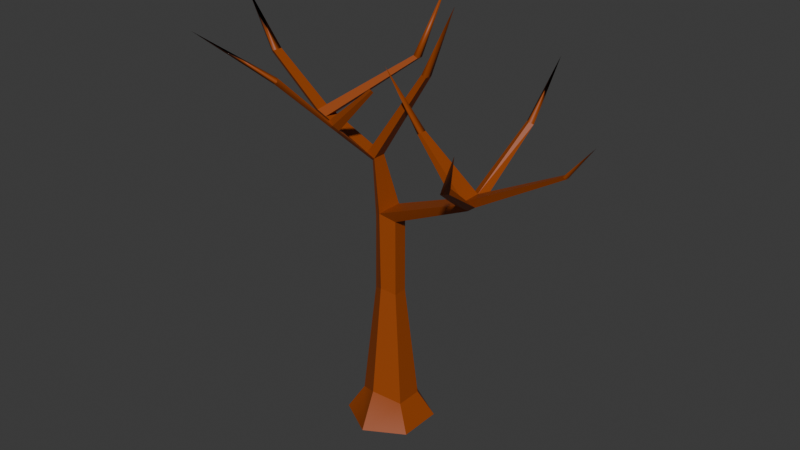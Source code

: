 # Source: LowPolyTree_wilted.blend  (saved by Blender 5.0.119; exported with 4.5.12 LTS)
import bpy
from mathutils import Matrix  # noqa: F401  (used for matrix-valued properties, if any)

bpy.ops.wm.read_factory_settings(use_empty=True)
scene = bpy.context.scene
scene.name = 'Scene'

# ---- collections
col_collection = bpy.data.collections.new('Collection'); scene.collection.children.link(col_collection)

# ---- materials (node trees are filled in below, after node groups)
mat_x = bpy.data.materials.new('材质')
mat_x.diffuse_color = (0.32, 0.05817, 0.0, 1.0)
mat_x.roughness = 0.5

# ---- material node trees
mat_x.use_nodes = True; mat_x.node_tree.nodes.clear()
_N = mat_x.node_tree.nodes; _L = mat_x.node_tree.links
n0 = _N.new('ShaderNodeBsdfPrincipled'); n0.name = '原理化 BSDF'; n0.location = (0, 300)
n0.inputs[0].default_value = (0.32, 0.05817, 0.0, 1.0)
n0.inputs[27].default_value = (0.0, 0.0, 0.0, 1.0)
n0.inputs[28].default_value = 1.0
n1 = _N.new('ShaderNodeOutputMaterial'); n1.name = '材质输出'; n1.location = (280, 300)
_L.new(n0.outputs[0], n1.inputs[0])
n1.is_active_output = True

# ---- world
world_world = bpy.data.worlds.new('World'); scene.world = world_world
world_world.use_nodes = True; world_world.node_tree.nodes.clear()
_N = world_world.node_tree.nodes; _L = world_world.node_tree.links
n0 = _N.new('ShaderNodeOutputWorld'); n0.name = 'World Output'; n0.location = (200, 100)
n1 = _N.new('ShaderNodeBackground'); n1.name = 'Background'; n1.location = (-200, 100)
n1.inputs[0].default_value = (0.05088, 0.05088, 0.05088, 1.0)
_L.new(n1.outputs[0], n0.inputs[0])
n0.is_active_output = True
world_world.color = (0.05088, 0.05088, 0.05088)
world_world.sun_shadow_jitter_overblur = 0.0

# ---- meshes
me_x = bpy.data.meshes.new('柱体')
me_x.from_pydata([(-0.00104, -0.000235, -1.0), (-0.00104, 0.8479, -0.6179), (0.865, -0.000235, -0.5), (0.534, 0.5841, -0.3089), (0.865, -0.000235, 0.5), (0.534, 0.5841, 0.3089), (-0.00104, -0.000235, 1.0), (-0.00104, 0.8479, 0.6179), (-0.8671, -0.000235, 0.5), (-0.5361, 0.5841, 0.3089), (-0.8671, -0.000235, -0.5), (-0.5361, 0.5841, -0.3089), (0.2764, 3.256, -0.1602), (-0.00104, 3.392, -0.3204), (0.2764, 3.256, 0.1602), (-0.00104, 3.392, 0.3204), (-0.2785, 3.256, 0.1602), (-0.2785, 3.256, -0.1602), (0.2764, 5.02, -0.1602), (-0.02568, 5.182, -0.3204), (0.2764, 5.02, 0.1602), (-0.02568, 5.182, 0.3204), (-0.2539, 4.994, 0.1602), (-0.2539, 4.994, -0.1602), (2.103, 5.842, -0.1235), (1.889, 5.947, -0.2469), (2.103, 5.842, 0.1235), (1.889, 5.947, 0.2469), (-0.4028, 6.214, 0.07773), (-0.2921, 6.306, 0.1555), (-0.4028, 6.214, -0.07773), (-0.2921, 6.306, -0.1555), (4.209, 7.116, -0.03879), (4.152, 7.161, -0.07758), (4.209, 7.116, 0.03879), (4.152, 7.161, 0.07758), (-1.941, 6.885, 0.07773), (-1.867, 6.998, 0.1555), (-1.941, 6.885, -0.07773), (-1.867, 6.998, -0.1555), (2.073, 6.074, 0.2355), (2.073, 6.074, -0.2355), (2.274, 5.97, -0.1178), (2.274, 5.97, 0.1178), (2.521, 6.858, 1.572), (2.64, 6.854, 1.456), (2.603, 6.931, 1.362), (2.488, 6.937, 1.471), (0.7943, 7.105, 0.08772), (0.7943, 7.105, -0.08772), (0.8598, 7.15, -0.08368), (0.8598, 7.15, 0.08368), (2.438, 7.286, -1.506), (2.347, 7.331, -1.455), (2.425, 7.33, -1.388), (2.511, 7.287, -1.44), (-0.4827, 6.389, -0.1555), (-0.4827, 6.389, 0.1555), (-0.589, 6.296, 0.07773), (-0.589, 6.296, -0.07773), (0.9864, 8.321, 0.08714), (0.9864, 8.321, -0.08714), (0.8795, 8.368, 0.08714), (0.8795, 8.368, -0.08714), (-3.255, 7.953, 0.05979), (-3.159, 8.014, 0.1196), (-3.255, 7.953, -0.05979), (-3.159, 8.014, -0.1196), (-1.693, 7.981, 1.535), (-1.606, 8.044, 1.538), (-1.697, 8.086, 1.438), (-1.783, 8.021, 1.438), (-0.7805, 6.952, 0.6695), (-0.8825, 6.871, 0.6196), (-1.033, 6.937, 0.5835), (-0.9343, 7.02, 0.6323), (-0.869, 7.069, 0.7627), (-1.113, 7.053, 0.6751), (-0.9695, 6.99, 0.7178), (-1.016, 7.134, 0.7188), (0.2551, 8.161, 0.8901), (0.2831, 8.122, 0.8606), (0.3356, 8.099, 0.8733), (0.3054, 8.139, 0.9051), (-1.637, 6.897, -0.1555), (-1.717, 6.787, 0.07773), (-1.637, 6.897, 0.1555), (-1.717, 6.787, -0.07773), (-0.2169, 8.246, -1.017), (-0.2169, 8.246, -1.164), (-0.1085, 8.198, -1.164), (-0.1085, 8.198, -1.017), (-3.995, 9.237, 1.863e-09), (0.5954, 9.947, -1.09), (1.58, 9.825, -5.984e-08), (-2.579, 9.192, 2.781), (0.2961, 8.52, 0.4795), (2.372, 8.397, -2.527), (4.746, 7.864, 0.0), (3.229, 8.003, 2.115)], [], [(5, 7, 6, 4), (59, 87, 84, 56), (11, 1, 0, 10), (42, 24, 52, 55), (22, 28, 30, 23), (3, 5, 4, 2), (6, 7, 9, 8), (75, 74, 77, 79), (1, 11, 17, 13), (27, 26, 45, 44), (15, 21, 22, 16), (3, 12, 14, 5), (7, 15, 16, 9), (1, 13, 12, 3), (72, 75, 81, 82), (50, 49, 96), (76, 72, 82, 83), (28, 58, 59, 30), (85, 36, 38, 87), (13, 19, 18, 12), (76, 83, 80, 79), (41, 50, 51, 40), (18, 19, 25, 24), (40, 47, 46, 43), (39, 67, 65, 37), (66, 64, 92), (40, 35, 33, 41), (30, 59, 56, 31), (19, 23, 30, 31), (84, 90, 91, 86), (21, 27, 25, 19), (42, 41, 33, 32), (39, 37, 88, 89), (37, 65, 64, 36), (58, 85, 87, 59), (57, 29, 60, 62), (87, 38, 39, 84), (43, 34, 35, 40), (43, 45, 26), (57, 62, 63, 56), (40, 51, 48, 27), (29, 72, 73, 28), (40, 44, 47), (74, 73, 78, 77), (9, 16, 17, 11), (39, 38, 66, 67), (25, 27, 48, 49), (79, 80, 81, 75), (46, 47, 99), (15, 14, 20, 21), (25, 52, 24), (41, 55, 54), (6, 8, 10, 2), (7, 5, 14, 15), (16, 22, 23, 17), (42, 32, 34, 43), (36, 64, 66, 38), (41, 25, 49, 50), (56, 63, 61, 31), (31, 61, 60, 29), (77, 78, 68, 71), (72, 76, 78, 73), (24, 42, 43, 26), (18, 24, 26, 20), (21, 29, 28, 22), (9, 11, 10, 8), (34, 32, 98), (13, 17, 23, 19), (57, 72, 29), (58, 73, 74), (70, 71, 95), (57, 58, 74, 75), (19, 31, 29, 21), (81, 80, 83, 82), (79, 77, 71, 70), (76, 69, 68, 78), (20, 26, 27, 21), (0, 1, 3, 2), (85, 86, 37, 36), (86, 91, 88, 37), (55, 52, 97), (58, 57, 86, 85), (60, 61, 94), (12, 18, 20, 14), (56, 84, 86, 57), (84, 39, 89, 90), (41, 54, 53, 25), (79, 70, 69, 76), (10, 0, 2), (2, 4, 6), (43, 46, 45), (40, 27, 44), (25, 53, 52), (41, 42, 55), (57, 75, 72), (58, 28, 73), (89, 88, 93), (90, 89, 93), (65, 67, 92), (64, 65, 92), (67, 66, 92), (63, 62, 94), (88, 91, 93), (91, 90, 93), (68, 69, 95), (62, 60, 94), (61, 63, 94), (51, 50, 96), (71, 68, 95), (69, 70, 95), (49, 48, 96), (48, 51, 96), (35, 34, 98), (54, 55, 97), (52, 53, 97), (53, 54, 97), (44, 45, 99), (32, 33, 98), (33, 35, 98), (45, 46, 99), (47, 44, 99)])
me_x.polygons.foreach_set('use_smooth', [True] * 121)
_k = set([(0, 1), (0, 2), (0, 10), (1, 3), (1, 11), (1, 13), (2, 3), (2, 4), (3, 5), (3, 12), (4, 5), (4, 6), (5, 7), (5, 14), (6, 7), (6, 8), (7, 9), (7, 15), (8, 9), (8, 10), (9, 11), (9, 16), (10, 11), (11, 17), (12, 13), (12, 14), (12, 18), (13, 17), (13, 19), (14, 15), (14, 20), (15, 16), (15, 21), (16, 17), (16, 22), (17, 23), (18, 19), (18, 20), (18, 24), (19, 21), (19, 25), (19, 31), (20, 21), (20, 26), (21, 27), (21, 29), (22, 23), (22, 28), (23, 30), (24, 25), (24, 26), (24, 42), (24, 52), (25, 27), (25, 41), (25, 49), (25, 52), (25, 53), (26, 27), (26, 43), (26, 45), (27, 40), (27, 44), (27, 48), (28, 29), (28, 30), (28, 58), (28, 73), (29, 31), (29, 57), (29, 60), (29, 72), (30, 31), (30, 59), (31, 56), (31, 61), (32, 33), (32, 34), (32, 42), (33, 35), (33, 41), (34, 35), (34, 43), (35, 40), (36, 37), (36, 38), (36, 64), (36, 85), (37, 39), (37, 65), (37, 86), (37, 88), (38, 39), (38, 66), (38, 87), (39, 67), (39, 84), (39, 89), (40, 41), (40, 43), (40, 44), (40, 47), (40, 51), (41, 42), (41, 50), (41, 54), (41, 55), (42, 43), (42, 55), (43, 45), (43, 46), (44, 45), (44, 47), (45, 46), (46, 47), (48, 49), (48, 51), (49, 50), (50, 51), (52, 53), (52, 55), (53, 54), (54, 55), (56, 57), (56, 63), (56, 84), (57, 58), (57, 62), (57, 72), (57, 75), (57, 86), (58, 73), (58, 74), (58, 85), (59, 87), (60, 61), (60, 62), (61, 63), (62, 63), (64, 65), (64, 66), (65, 67), (66, 67), (68, 69), (68, 71), (68, 78), (69, 70), (69, 76), (70, 71), (70, 79), (71, 77), (72, 73), (72, 75), (72, 76), (72, 82), (73, 74), (73, 78), (74, 75), (74, 77), (75, 79), (75, 81), (76, 78), (76, 79), (76, 83), (77, 78), (77, 79), (79, 80), (80, 81), (80, 83), (81, 82), (82, 83), (84, 86), (84, 90), (86, 91), (88, 89), (88, 91), (89, 90), (90, 91)])
me_x.attributes.new('sharp_edge', 'BOOLEAN', 'EDGE').data.foreach_set('value', [ (min(e.vertices), max(e.vertices)) in _k for e in me_x.edges])
_uv = me_x.uv_layers.new(name='UVMap')
_uv.uv.foreach_set('vector', [0.6667, 1.0, 0.5, 1.0, 0.5, 0.5, 0.6667, 0.5, 0.1667, 1.0, 0.1667, 1.0, 0.0, 1.0, 0.0, 1.0, 0.1667, 1.0, 0.0, 1.0, 0.0, 0.5, 0.1667, 0.5, 0.8333, 1.0, 0.8333, 1.0, 0.8333, 1.0, 0.8333, 1.0, 0.3333, 1.0, 0.3333, 1.0, 0.1667, 1.0, 0.1667, 1.0, 0.8333, 1.0, 0.6667, 1.0, 0.6667, 0.5, 0.8333, 0.5, 0.5, 0.5, 0.5, 1.0, 0.3333, 1.0, 0.3333, 0.5, 0.5, 1.0, 0.3333, 1.0, 0.3333, 1.0, 0.5, 1.0, 0.0, 1.0, 0.1667, 1.0, 0.1667, 1.0, 0.0, 1.0, 0.5, 1.0, 0.6667, 1.0, 0.6667, 1.0, 0.5, 1.0, 0.5, 1.0, 0.5, 1.0, 0.3333, 1.0, 0.3333, 1.0, 0.8333, 1.0, 0.8333, 1.0, 0.6667, 1.0, 0.6667, 1.0, 0.5, 1.0, 0.5, 1.0, 0.3333, 1.0, 0.3333, 1.0, 1.0, 1.0, 1.0, 1.0, 0.8333, 1.0, 0.8333, 1.0, 0.5, 1.0, 0.5, 1.0, 0.5, 1.0, 0.5, 1.0, 1.0, 1.0, 1.0, 1.0, 1.0, 1.0, 0.5, 1.0, 0.5, 1.0, 0.5, 1.0, 0.5, 1.0, 0.3333, 1.0, 0.3333, 1.0, 0.1667, 1.0, 0.1667, 1.0, 0.3333, 1.0, 0.3333, 1.0, 0.1667, 1.0, 0.1667, 1.0, 1.0, 1.0, 1.0, 1.0, 0.8333, 1.0, 0.8333, 1.0, 0.5, 1.0, 0.5, 1.0, 0.5, 1.0, 0.5, 1.0, 0.25, 0.49, 0.25, 0.49, 0.25, 0.01, 0.25, 0.01, 0.8333, 1.0, 1.0, 1.0, 1.0, 1.0, 0.8333, 1.0, 0.5, 1.0, 0.5, 1.0, 0.6667, 1.0, 0.6667, 1.0, 0.25, 0.49, 0.25, 0.49, 0.25, 0.01, 0.25, 0.01, 0.1667, 1.0, 0.3333, 1.0, 0.1667, 1.0, 0.25, 0.01, 0.25, 0.01, 0.25, 0.49, 0.25, 0.49, 0.1667, 1.0, 0.1667, 1.0, 0.0, 1.0, 0.0, 1.0, 0.0, 1.0, 0.1667, 1.0, 0.1667, 1.0, 0.0, 1.0, 0.25, 0.49, 0.25, 0.49, 0.25, 0.01, 0.25, 0.01, 0.25, 0.01, 0.25, 0.01, 0.25, 0.49, 0.25, 0.49, 0.8333, 1.0, 1.0, 1.0, 1.0, 1.0, 0.8333, 1.0, 0.25, 0.49, 0.25, 0.01, 0.25, 0.01, 0.25, 0.49, 0.5, 1.0, 0.5, 1.0, 0.3333, 1.0, 0.3333, 1.0, 0.3333, 1.0, 0.3333, 1.0, 0.1667, 1.0, 0.1667, 1.0, 0.5, 1.0, 0.5, 1.0, 0.5, 1.0, 0.5, 1.0, 0.1667, 1.0, 0.1667, 1.0, 0.0, 1.0, 0.0, 1.0, 0.6667, 1.0, 0.6667, 1.0, 0.5, 1.0, 0.5, 1.0, 0.6667, 1.0, 0.6667, 1.0, 0.6667, 1.0, 0.25, 0.01, 0.25, 0.01, 0.25, 0.49, 0.25, 0.49, 0.25, 0.01, 0.25, 0.01, 0.25, 0.01, 0.25, 0.01, 0.5, 1.0, 0.5, 1.0, 0.3333, 1.0, 0.3333, 1.0, 0.25, 0.01, 0.25, 0.01, 0.25, 0.01, 0.3333, 1.0, 0.3333, 1.0, 0.3333, 1.0, 0.3333, 1.0, 0.3333, 1.0, 0.3333, 1.0, 0.1667, 1.0, 0.1667, 1.0, 0.0, 1.0, 0.1667, 1.0, 0.1667, 1.0, 0.0, 1.0, 0.25, 0.49, 0.25, 0.01, 0.25, 0.01, 0.25, 0.49, 0.5, 1.0, 0.5, 1.0, 0.5, 1.0, 0.5, 1.0, 0.6667, 1.0, 0.5, 1.0, 0.6667, 1.0, 0.5, 1.0, 0.6667, 1.0, 0.6667, 1.0, 0.5, 1.0, 1.0, 1.0, 0.8333, 1.0, 0.8333, 1.0, 1.0, 1.0, 0.8333, 1.0, 1.0, 1.0, 0.75, 0.01, 0.5422, 0.13, 0.5422, 0.37, 0.9578, 0.37, 0.5, 1.0, 0.6667, 1.0, 0.6667, 1.0, 0.5, 1.0, 0.3333, 1.0, 0.3333, 1.0, 0.1667, 1.0, 0.1667, 1.0, 0.8333, 1.0, 0.8333, 1.0, 0.6667, 1.0, 0.6667, 1.0, 0.3333, 1.0, 0.3333, 1.0, 0.1667, 1.0, 0.1667, 1.0, 1.0, 1.0, 1.0, 1.0, 1.0, 1.0, 1.0, 1.0, 0.0, 1.0, 0.0, 1.0, 0.0, 1.0, 0.0, 1.0, 0.25, 0.49, 0.25, 0.49, 0.25, 0.01, 0.25, 0.01, 0.3333, 1.0, 0.3333, 1.0, 0.3333, 1.0, 0.3333, 1.0, 0.5, 1.0, 0.5, 1.0, 0.3333, 1.0, 0.3333, 1.0, 0.8333, 1.0, 0.8333, 1.0, 0.6667, 1.0, 0.6667, 1.0, 0.8333, 1.0, 0.8333, 1.0, 0.6667, 1.0, 0.6667, 1.0, 0.5, 1.0, 0.5, 1.0, 0.3333, 1.0, 0.3333, 1.0, 0.3333, 1.0, 0.1667, 1.0, 0.1667, 0.5, 0.3333, 0.5, 0.6667, 1.0, 0.8333, 1.0, 0.6667, 1.0, 0.0, 1.0, 0.1667, 1.0, 0.1667, 1.0, 0.0, 1.0, 0.5, 1.0, 0.5, 1.0, 0.5, 1.0, 0.3333, 1.0, 0.3333, 1.0, 0.3333, 1.0, 0.5, 1.0, 0.3333, 1.0, 0.5, 1.0, 0.5, 1.0, 0.3333, 1.0, 0.3333, 1.0, 0.5, 1.0, 0.25, 0.49, 0.25, 0.49, 0.25, 0.01, 0.25, 0.01, 0.5, 1.0, 0.5, 1.0, 0.5, 1.0, 0.5, 1.0, 0.5, 1.0, 0.3333, 1.0, 0.3333, 1.0, 0.5, 1.0, 0.5, 1.0, 0.5, 1.0, 0.3333, 1.0, 0.3333, 1.0, 0.6667, 1.0, 0.6667, 1.0, 0.5, 1.0, 0.5, 1.0, 1.0, 0.5, 1.0, 1.0, 0.8333, 1.0, 0.8333, 0.5, 0.3333, 1.0, 0.5, 1.0, 0.5, 1.0, 0.3333, 1.0, 0.5, 1.0, 0.5, 1.0, 0.5, 1.0, 0.5, 1.0, 0.8333, 1.0, 0.8333, 1.0, 0.8333, 1.0, 0.3333, 1.0, 0.5, 1.0, 0.5, 1.0, 0.3333, 1.0, 0.25, 0.01, 0.25, 0.49, 0.25, 0.01, 0.8333, 1.0, 0.8333, 1.0, 0.6667, 1.0, 0.6667, 1.0, 0.25, 0.49, 0.25, 0.49, 0.25, 0.01, 0.25, 0.01, 0.0, 1.0, 0.0, 1.0, 0.0, 1.0, 0.0, 1.0, 1.0, 1.0, 1.0, 1.0, 1.0, 1.0, 1.0, 1.0, 0.5, 1.0, 0.5, 1.0, 0.5, 1.0, 0.5, 1.0, 0.5422, 0.37, 0.75, 0.49, 0.9578, 0.37, 0.9578, 0.37, 0.9578, 0.13, 0.75, 0.01, 0.6667, 1.0, 0.6667, 1.0, 0.6667, 1.0, 0.25, 0.01, 0.25, 0.01, 0.25, 0.01, 1.0, 1.0, 1.0, 1.0, 0.8333, 1.0, 1.0, 1.0, 0.8333, 1.0, 0.8333, 1.0, 0.5, 1.0, 0.5, 1.0, 0.5, 1.0, 0.3333, 1.0, 0.3333, 1.0, 0.3333, 1.0, 0.25, 0.49, 0.25, 0.01, 0.25, 0.49, 0.0, 1.0, 0.0, 1.0, 0.0, 1.0, 0.25, 0.01, 0.25, 0.49, 0.25, 0.01, 0.3333, 1.0, 0.5, 1.0, 0.3333, 1.0, 0.0, 1.0, 0.1667, 1.0, 0.0, 1.0, 0.25, 0.49, 0.25, 0.01, 0.25, 0.49, 0.5, 1.0, 0.5, 1.0, 0.5, 1.0, 0.25, 0.01, 0.25, 0.49, 0.25, 0.01, 0.3333, 1.0, 0.5, 1.0, 0.3333, 1.0, 0.5, 1.0, 0.5, 1.0, 0.5, 1.0, 0.0, 1.0, 0.0, 1.0, 0.0, 1.0, 0.25, 0.01, 0.25, 0.49, 0.25, 0.01, 0.3333, 1.0, 0.3333, 1.0, 0.3333, 1.0, 0.5, 1.0, 0.5, 1.0, 0.5, 1.0, 0.25, 0.49, 0.25, 0.01, 0.25, 0.49, 0.25, 0.01, 0.25, 0.01, 0.25, 0.01, 0.5, 1.0, 0.6667, 1.0, 0.5, 1.0, 1.0, 1.0, 0.8333, 1.0, 1.0, 1.0, 0.8333, 1.0, 1.0, 1.0, 0.8333, 1.0, 1.0, 1.0, 1.0, 1.0, 1.0, 1.0, 0.5, 1.0, 0.6667, 1.0, 0.5, 1.0, 0.8333, 1.0, 1.0, 1.0, 0.8333, 1.0, 0.25, 0.49, 0.25, 0.01, 0.25, 0.49, 0.6667, 1.0, 0.6667, 1.0, 0.6667, 1.0, 0.25, 0.01, 0.25, 0.01, 0.25, 0.01])
me_x.materials.append(mat_x)
me_x.update()
me_x.normals_split_custom_set([tuple(v) for v in zip(*[iter([0.5888, 0.3323, 0.7368, 0.5888, 0.3323, 0.7368, 0.4353, 0.4926, 0.7536, 0.4354, 0.4926, 0.7535, -0.2041, -0.468, -0.8598, -0.2018, -0.4621, -0.8636, -0.206, -0.4693, -0.8587, -0.2085, -0.4751, -0.8549, -0.5888, 0.3323, -0.7368, -0.5888, 0.3323, -0.7368, -0.4353, 0.4926, -0.7536, -0.4354, 0.4926, -0.7535, 0.5159, -0.6514, -0.5564, 0.5083, -0.6542, -0.56, 0.5112, -0.6532, -0.5586, 0.519, -0.6502, -0.5549, -0.9926, -0.1212, 0.0, -0.9926, -0.1212, 0.0, -0.9926, -0.1212, 0.0, -0.9926, -0.1212, 0.0, 0.8701, 0.4928, 0.0, 0.8701, 0.4928, 0.0, 0.8701, 0.4928, 0.0, 0.8701, 0.4928, 0.0, -0.5888, 0.3323, 0.7368, -0.5888, 0.3323, 0.7368, -0.4353, 0.4926, 0.7535, -0.4354, 0.4926, 0.7535, -0.08637, 0.5793, -0.8105, -0.08636, 0.5793, -0.8105, -0.09412, 0.5567, -0.8254, -0.09411, 0.5567, -0.8253, -0.5335, 0.09822, -0.8401, -0.5335, 0.09822, -0.8401, -0.5335, 0.09822, -0.8401, -0.5335, 0.09822, -0.8401, -0.03465, -0.7892, 0.6131, -0.03463, -0.7892, 0.6131, 0.3636, -0.8396, 0.4037, 0.3635, -0.8395, 0.4037, -0.5702, -0.007851, 0.8214, -0.5681, -0.0116, 0.8229, -0.5111, 0.00106, 0.8595, -0.5026, 0.007119, 0.8645, 0.9954, 0.09599, 0.0, 0.9954, 0.09599, 0.0, 0.9954, 0.09599, 0.0, 0.9954, 0.09599, 0.0, -0.5335, 0.09822, 0.8401, -0.5335, 0.09822, 0.8401, -0.5335, 0.09822, 0.8401, -0.5335, 0.09822, 0.8401, 0.5335, 0.09822, -0.8401, 0.5335, 0.09822, -0.8401, 0.5335, 0.09822, -0.8401, 0.5335, 0.09822, -0.8401, 0.2183, -0.03917, -0.9751, 0.2183, -0.03917, -0.9751, 0.2183, -0.03917, -0.9751, 0.2183, -0.03917, -0.9751, 0.4323, 0.4468, -0.7832, -0.7323, -0.0481, -0.6793, 0.9329, 0.3598, -0.01644, 0.3016, -0.4434, 0.8441, 0.3016, -0.4434, 0.8441, 0.3016, -0.4434, 0.8441, 0.3016, -0.4434, 0.8441, -0.3995, -0.9167, 0.0, -0.3995, -0.9167, 0.0, -0.3995, -0.9167, 0.0, -0.3995, -0.9167, 0.0, -0.3995, -0.9167, 0.0, -0.3995, -0.9167, 0.0, -0.3995, -0.9167, 0.0, -0.3995, -0.9167, 0.0, 0.4712, 0.006484, -0.882, 0.4712, 0.006483, -0.882, 0.5, 5.444e-07, -0.866, 0.5, 4.685e-06, -0.866, -0.2319, 0.1261, 0.9645, -0.2319, 0.1261, 0.9645, -0.2319, 0.1261, 0.9645, -0.2319, 0.1261, 0.9645, 0.6632, 0.7484, 0.0, 0.6632, 0.7484, 0.0, 0.6632, 0.7484, 0.0, 0.6632, 0.7484, 0.0, 0.2146, -0.454, -0.8648, 0.2146, -0.454, -0.8648, 0.2391, -0.4939, -0.836, 0.2391, -0.4939, -0.836, -0.3783, 0.8137, -0.4413, -0.3784, 0.8137, -0.4412, 0.04297, 0.7853, -0.6176, 0.04301, 0.7853, -0.6176, 0.618, 0.7862, 0.0, 0.618, 0.7862, 0.0, 0.618, 0.7862, 0.0, 0.618, 0.7862, 0.0, -0.7274, -0.4585, -0.5106, -0.7218, -0.4567, 0.5201, -0.8465, -0.5323, -0.007159, -0.4633, 0.8862, 0.0, -0.4633, 0.8862, 0.0, -0.4633, 0.8862, 0.0, -0.4633, 0.8862, 0.0, -0.2071, -0.4747, -0.8554, -0.2041, -0.468, -0.8598, -0.2085, -0.4751, -0.8549, -0.2085, -0.4751, -0.8549, -0.5681, -0.01159, -0.8229, -0.5673, -0.01282, -0.8234, -0.567, -0.01356, -0.8236, -0.567, -0.01356, -0.8236, 0.6483, -0.7614, 0.0, 0.6483, -0.7614, 0.0, 0.6483, -0.7614, 0.0, 0.6483, -0.7614, 0.0, -0.3712, 0.9286, 0.0, -0.3712, 0.9286, 0.0, -0.3712, 0.9286, 0.0, -0.3712, 0.9286, 0.0, 0.2861, -0.4222, -0.8602, 0.2861, -0.4222, -0.8602, 0.277, -0.4076, -0.8701, 0.277, -0.4076, -0.8701, -0.6033, 0.7975, 0.0, -0.6033, 0.7975, 0.0, -0.6033, 0.7975, 0.0, -0.6033, 0.7975, 0.0, -0.3141, -0.3686, 0.8749, -0.3141, -0.3686, 0.8749, -0.323, -0.3825, 0.8657, -0.323, -0.3825, 0.8657, -0.3995, -0.9167, 0.0, -0.3995, -0.9167, 0.0, -0.3995, -0.9167, 0.0, -0.3995, -0.9167, 0.0, 0.01165, 0.0265, 0.9996, 0.01165, 0.0265, 0.9996, 0.01165, 0.0265, 0.9996, 0.01165, 0.0265, 0.9996, -0.2018, -0.4621, -0.8636, -0.2016, -0.4619, -0.8637, -0.2024, -0.4623, -0.8633, -0.206, -0.4693, -0.8587, 0.277, -0.4076, 0.8701, 0.277, -0.4076, 0.8701, 0.2861, -0.4222, 0.8602, 0.2861, -0.4222, 0.8602, 0.5712, -0.748, 0.3379, 0.5712, -0.748, 0.3379, 0.5712, -0.748, 0.3379, -0.8236, 0.5672, 0.0, -0.8236, 0.5672, 0.0, -0.8236, 0.5672, 0.0, -0.8236, 0.5672, 0.0, -0.01974, 0.1179, 0.9928, -0.01974, 0.1179, 0.9928, -0.01974, 0.1179, 0.9928, -0.01974, 0.1179, 0.9928, 0.0716, -0.5871, 0.8063, 0.07159, -0.5872, 0.8063, -0.01084, -0.6412, 0.7673, -0.01082, -0.6412, 0.7673, -0.9498, 0.008811, 0.3128, -0.9498, 0.008811, 0.3128, -0.9498, 0.008811, 0.3128, -0.446, -0.7407, 0.5025, -0.4459, -0.7407, 0.5025, -0.4686, -0.7237, 0.5066, -0.4686, -0.7237, 0.5066, -0.9954, 0.09599, 0.0, -0.9954, 0.09599, 0.0, -0.9954, 0.09599, 0.0, -0.9954, 0.09599, 0.0, -0.3231, -0.3825, -0.8657, -0.323, -0.3825, -0.8657, -0.3141, -0.3686, -0.8749, -0.3141, -0.3686, -0.8749, -0.7265, -0.6872, 0.0, -0.7265, -0.6872, 0.0, -0.7265, -0.6872, 0.0, -0.7265, -0.6872, 0.0, -0.2565, 0.4594, -0.8504, -0.2565, 0.4594, -0.8504, -0.2565, 0.4594, -0.8504, -0.2565, 0.4594, -0.8504, 0.1641, 0.3653, -0.9163, -0.9289, 0.366, -0.05653, 0.9209, -0.154, -0.3581, 0.5, -1.05e-05, 0.866, 0.5, 6.6e-06, 0.866, 0.4712, 0.006491, 0.882, 0.4712, 0.006481, 0.882, 0.06729, -0.6981, -0.7128, 0.06729, -0.6981, -0.7128, 0.06729, -0.6981, -0.7128, 0.6145, 0.433, 0.6595, 0.6145, 0.433, 0.6595, 0.6145, 0.433, 0.6595, 0.0, -1.0, 1.26e-11, 0.0, -1.0, 1.68e-11, 0.0, -1.0, 4.201e-12, 0.0, -1.0, -1.615e-16, 0.5335, 0.09822, 0.8401, 0.5335, 0.09822, 0.8401, 0.5335, 0.09822, 0.8401, 0.5335, 0.09822, 0.8401, -0.9999, 0.01417, 0.0, -0.9999, 0.01417, 0.0, -0.9999, 0.01417, 0.0, -0.9999, 0.01417, 0.0, 0.5097, -0.8603, 0.0, 0.5097, -0.8603, 0.0, 0.5097, -0.8603, 0.0, 0.5097, -0.8603, 0.0, -0.6311, -0.7757, 0.0, -0.6311, -0.7757, 0.0, -0.6311, -0.7757, 0.0, -0.6311, -0.7757, 0.0, -0.01974, 0.1179, -0.9928, -0.01974, 0.1179, -0.9928, -0.01974, 0.1179, -0.9928, -0.01974, 0.1179, -0.9928, 0.01165, 0.0265, -0.9996, 0.01165, 0.0265, -0.9996, 0.01165, 0.0265, -0.9996, 0.01165, 0.0265, -0.9996, 0.8444, -0.5357, 0.0, 0.8444, -0.5357, 0.0, 0.8444, -0.5357, 0.0, 0.8444, -0.5357, 0.0, -0.4689, -0.7403, 0.4818, -0.4689, -0.7402, 0.4818, -0.649, -0.6943, 0.3109, -0.6491, -0.6943, 0.3108, 0.09157, -0.5765, 0.8119, 0.09157, -0.5765, 0.8119, 0.08378, -0.5972, 0.7977, 0.08378, -0.5972, 0.7977, 0.5993, -0.8005, 0.0, 0.5993, -0.8005, 0.0, 0.5993, -0.8005, 0.0, 0.5993, -0.8005, 0.0, 0.4105, -0.9119, 0.0, 0.4105, -0.9119, 0.0, 0.4105, -0.9119, 0.0, 0.4105, -0.9119, 0.0, -0.5681, -0.0116, 0.8229, -0.567, -0.01356, 0.8236, -0.567, -0.01356, 0.8236, -0.5111, 0.00106, 0.8595, -0.8701, 0.4928, 0.0, -0.8701, 0.4928, 0.0, -0.8701, 0.4928, 0.0, -0.8701, 0.4928, 0.0, 0.68, -0.5317, 0.5048, 0.6711, -0.535, -0.5133, 0.7887, -0.6148, 0.006427, -0.5026, 0.007123, -0.8645, -0.5026, 0.007114, -0.8645, -0.5673, -0.01282, -0.8234, -0.5681, -0.01159, -0.8229, 0.3191, 0.7258, -0.6094, 0.3191, 0.7258, -0.6094, 0.3191, 0.7258, -0.6094, -0.4446, -0.7238, 0.5277, -0.4446, -0.7238, 0.5277, -0.4446, -0.7238, 0.5277, 0.04452, 0.8651, -0.4996, -0.7721, -0.2998, -0.5603, -0.6021, -0.7529, 0.2658, 0.01718, 0.6264, -0.7793, 0.01718, 0.6264, -0.7793, -0.07231, 0.5681, -0.8198, -0.07232, 0.5681, -0.8198, 0.973, 0.2307, 0.0, 0.973, 0.2307, 0.0, 0.973, 0.2307, 0.0, 0.973, 0.2307, 0.0, 0.4714, 0.7213, -0.5075, 0.4714, 0.7213, -0.5075, 0.4487, 0.7389, -0.5027, 0.4487, 0.7389, -0.5027, -0.1085, 0.5681, -0.8158, -0.1085, 0.5681, -0.8158, -0.3159, 0.4179, -0.8518, -0.3159, 0.418, -0.8518, 0.2976, -0.4464, 0.8439, 0.2976, -0.4464, 0.8439, 0.1041, -0.5867, 0.8031, 0.1041, -0.5867, 0.8031, 0.2391, -0.4939, 0.836, 0.2391, -0.4939, 0.836, 0.2147, -0.454, 0.8648, 0.2146, -0.454, 0.8648, 0.5888, 0.3323, -0.7368, 0.5888, 0.3323, -0.7368, 0.4353, 0.4926, -0.7535, 0.4354, 0.4926, -0.7535, -0.2017, -0.4621, 0.8636, -0.206, -0.4693, 0.8587, -0.203, -0.4627, 0.863, -0.2014, -0.4618, 0.8638, 0.2191, 0.4984, 0.8388, 0.2191, 0.4984, 0.8388, 0.2191, 0.4984, 0.8388, 0.2191, 0.4984, 0.8388, 0.9718, 0.1912, 0.1381, 0.07383, -0.7005, -0.7098, -0.4078, -0.6522, -0.6391, -0.2038, -0.4665, 0.8607, -0.2081, -0.4734, 0.8559, -0.206, -0.4693, 0.8587, -0.2017, -0.4621, 0.8636, 0.6559, -0.2625, 0.7077, 0.6559, -0.2625, -0.7077, 0.9208, -0.3901, -0.0001092, 1.0, 0.0, 0.0, 1.0, 0.0, 0.0, 1.0, 0.0, 0.0, 1.0, 0.0, 0.0, 0.4025, 0.9154, 0.0, 0.4025, 0.9154, 0.0, 0.4025, 0.9154, 0.0, 0.4025, 0.9154, 0.0, -0.1961, -0.4461, -0.8732, -0.1961, -0.4461, -0.8732, -0.1961, -0.4461, -0.8732, -0.1961, -0.4461, -0.8732, -0.4815, 0.6619, 0.5745, -0.4786, 0.6627, 0.576, -0.4854, 0.6608, 0.5725, -0.4888, 0.6598, 0.5707, 0.6495, 0.6963, -0.3056, 0.6495, 0.6962, -0.3057, 0.4718, 0.7389, -0.481, 0.4718, 0.739, -0.481, 0.0, -1.0, 4.201e-12, 0.0, -1.0, -3.361e-11, 0.0, -1.0, -1.615e-16, 0.0, -1.0, -1.615e-16, 0.0, -1.0, 0.0, 0.0, -1.0, 1.26e-11, 0.9481, 0.07592, -0.3088, 0.9481, 0.07592, -0.3088, 0.9481, 0.07592, -0.3088, -0.5562, 0.7846, -0.274, -0.5562, 0.7846, -0.274, -0.5562, 0.7846, -0.274, -0.5974, -0.4058, -0.6917, -0.5974, -0.4058, -0.6917, -0.5974, -0.4058, -0.6917, -0.04351, 0.7116, 0.7012, -0.04351, 0.7116, 0.7012, -0.04351, 0.7116, 0.7012, 0.4472, 0.7207, -0.5297, 0.4472, 0.7207, -0.5297, 0.4472, 0.7207, -0.5297, -0.3185, -0.7309, 0.6036, -0.3185, -0.7309, 0.6036, -0.3185, -0.7309, 0.6036, -0.6473, 0.2846, -0.7071, -0.6473, 0.2846, 0.7071, 0.4025, 0.9154, 0.0, 0.6473, -0.2846, -0.7071, -0.6473, 0.2846, -0.7071, 0.4025, 0.9154, 0.0, 0.4435, 0.2714, 0.8542, 0.4346, 0.2683, -0.8597, -0.8465, -0.5323, -0.007159, -0.7218, -0.4567, 0.5201, 0.4435, 0.2714, 0.8542, -0.8465, -0.5323, -0.007159, 0.4346, 0.2683, -0.8597, -0.7274, -0.4585, -0.5106, -0.8465, -0.5323, -0.007159, -0.6373, 0.3028, -0.7087, -0.6373, 0.3028, 0.7087, 0.9208, -0.3901, -0.0001092, -0.6473, 0.2846, 0.7071, 0.6473, -0.2846, 0.7071, 0.4025, 0.9154, 0.0, 0.6473, -0.2846, 0.7071, 0.6473, -0.2846, -0.7071, 0.4025, 0.9154, 0.0, -0.001173, -0.791, 0.6118, 0.8456, 0.3611, 0.3932, -0.6021, -0.7529, 0.2658, -0.6373, 0.3028, 0.7087, 0.6559, -0.2625, 0.7077, 0.9208, -0.3901, -0.0001092, 0.6559, -0.2625, -0.7077, -0.6373, 0.3028, -0.7087, 0.9208, -0.3901, -0.0001092, 0.7842, 0.08346, 0.6149, 0.4323, 0.4468, -0.7832, 0.9329, 0.3598, -0.01644, -0.7721, -0.2998, -0.5603, -0.001173, -0.791, 0.6118, -0.6021, -0.7529, 0.2658, 0.8456, 0.3611, 0.3932, 0.04452, 0.8651, -0.4996, -0.6021, -0.7529, 0.2658, -0.7323, -0.0481, -0.6793, -0.6594, -0.4597, 0.5949, 0.9329, 0.3598, -0.01644, -0.6594, -0.4597, 0.5949, 0.7842, 0.08346, 0.6149, 0.9329, 0.3598, -0.01644, -0.4013, 0.3176, 0.8591, 0.68, -0.5317, 0.5048, 0.7887, -0.6148, 0.006427, 0.1891, 0.6934, 0.6953, 0.9718, 0.1912, 0.1381, -0.4078, -0.6522, -0.6391, 0.07383, -0.7005, -0.7098, -0.9659, 0.1543, 0.2079, -0.4078, -0.6522, -0.6391, -0.9659, 0.1543, 0.2079, 0.1891, 0.6934, 0.6953, -0.4078, -0.6522, -0.6391, -0.3565, -0.4881, 0.7967, 0.7765, -0.6169, -0.1284, 0.9209, -0.154, -0.3581, 0.6711, -0.535, -0.5133, -0.4134, 0.311, -0.8558, 0.7887, -0.6148, 0.006427, -0.4134, 0.311, -0.8558, -0.4013, 0.3176, 0.8591, 0.7887, -0.6148, 0.006427, 0.7765, -0.6169, -0.1284, 0.1641, 0.3653, -0.9163, 0.9209, -0.154, -0.3581, -0.9289, 0.366, -0.05653, -0.3565, -0.4881, 0.7967, 0.9209, -0.154, -0.3581])] * 3)])

# ---- objects
ob_x = bpy.data.objects.new('柱体', me_x)

# ---- transforms, parenting, visibility, modifiers, constraints
ob_x.location = (0.0, 0.0, 0.0)
ob_x.rotation_euler = (1.571, -0.0, 0.0)

# ---- collection membership
col_collection.objects.link(ob_x)

# ---- scene / render settings (as saved in the file)
scene.frame_start = 1; scene.frame_end = 250; scene.frame_set(1)
scene.render.engine = 'BLENDER_EEVEE_NEXT'
scene.render.bake_bias = 0.0
scene.render.bake_samples = 0
scene.cycles.sampling_pattern = 'TABULATED_SOBOL'
scene.eevee.use_volume_custom_range = False
bpy.context.view_layer.update()

# ---- added for rendering (the .blend has no active camera and no usable light): camera, sun
cam_auto = bpy.data.cameras.new('AutoCamera')
cam_auto.lens = 50.0
cam_auto.sensor_width = 36.0
cam_auto.clip_end = 1000.0
ob_auto_camera = bpy.data.objects.new('AutoCamera', cam_auto)
scene.collection.objects.link(ob_auto_camera)
ob_auto_camera.location = (13.5748, -15.9665, 15.5328)
ob_auto_camera.rotation_euler = (1.09748, -7.21219e-08, 0.694738)
scene.camera = ob_auto_camera
light_auto_sun = bpy.data.lights.new('AutoSun', 'SUN')
light_auto_sun.energy = 3.0
light_auto_sun.angle = 0.0523599
ob_auto_sun = bpy.data.objects.new('AutoSun', light_auto_sun)
scene.collection.objects.link(ob_auto_sun)
ob_auto_sun.rotation_euler = (0.872665, 0.174533, 0.523599)
bpy.context.view_layer.update()
